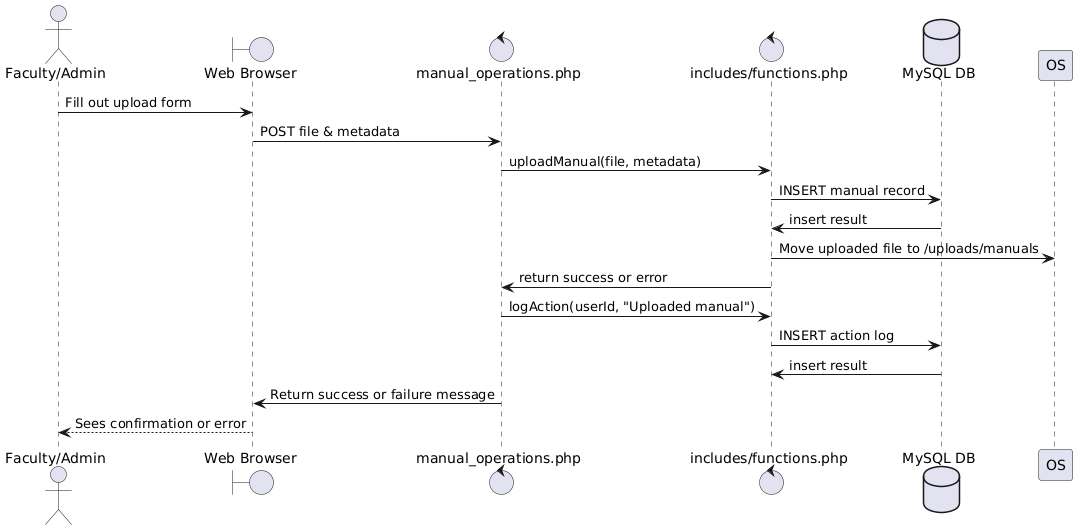

The diagram above was rendered by PlantUML. Its source (embedded in the PNG):
@startuml
actor "Faculty/Admin" as User
boundary "Web Browser" as Browser
control "manual_operations.php" as ManualOps
control "includes/functions.php" as Functions
database "MySQL DB" as DB

User -> Browser: Fill out upload form
Browser -> ManualOps: POST file & metadata
ManualOps -> Functions: uploadManual(file, metadata)
Functions -> DB: INSERT manual record
Functions <- DB: insert result
Functions -> OS: Move uploaded file to /uploads/manuals
Functions -> ManualOps: return success or error
ManualOps -> Functions: logAction(userId, "Uploaded manual")
Functions -> DB: INSERT action log
Functions <- DB: insert result
ManualOps -> Browser: Return success or failure message
User <-- Browser: Sees confirmation or error
@enduml